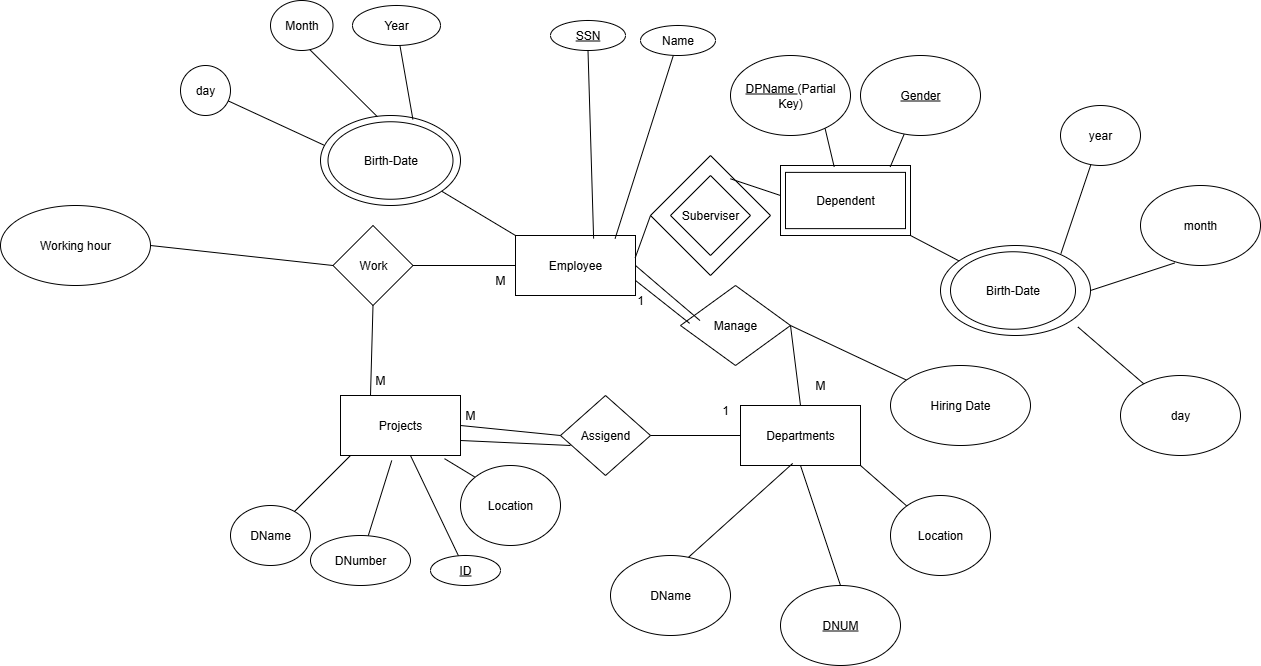

The diagram above was exported from draw.io. Its source (the exported page's mxGraphModel, read from the mxfile embedded in the PNG):
<mxGraphModel dx="2558" dy="856" grid="1" gridSize="10" guides="1" tooltips="1" connect="1" arrows="1" fold="1" page="1" pageScale="1" pageWidth="850" pageHeight="1100" math="0" shadow="0">
  <root>
    <mxCell id="0" />
    <mxCell id="1" parent="0" />
    <mxCell id="gV0S6WBN9MCvmeuUqXlB-1" value="Employee" style="rounded=0;whiteSpace=wrap;html=1;" vertex="1" parent="1">
      <mxGeometry x="365" y="540" width="120" height="60" as="geometry" />
    </mxCell>
    <mxCell id="gV0S6WBN9MCvmeuUqXlB-2" value="" style="endArrow=none;html=1;rounded=0;exitX=0.83;exitY=0.051;exitDx=0;exitDy=0;exitPerimeter=0;" edge="1" parent="1" source="gV0S6WBN9MCvmeuUqXlB-1" target="gV0S6WBN9MCvmeuUqXlB-3">
      <mxGeometry width="50" height="50" relative="1" as="geometry">
        <mxPoint x="490" y="550" as="sourcePoint" />
        <mxPoint x="475" y="510" as="targetPoint" />
      </mxGeometry>
    </mxCell>
    <mxCell id="gV0S6WBN9MCvmeuUqXlB-3" value="Name" style="ellipse;whiteSpace=wrap;html=1;" vertex="1" parent="1">
      <mxGeometry x="490" y="330" width="75" height="30" as="geometry" />
    </mxCell>
    <mxCell id="gV0S6WBN9MCvmeuUqXlB-4" value="&lt;u data--h-bstatus=&quot;0OBSERVED&quot;&gt;SSN&lt;/u&gt;" style="ellipse;whiteSpace=wrap;html=1;" vertex="1" parent="1">
      <mxGeometry x="400" y="325" width="75" height="30" as="geometry" />
    </mxCell>
    <mxCell id="gV0S6WBN9MCvmeuUqXlB-5" value="" style="endArrow=none;html=1;rounded=0;entryX=0.5;entryY=1;entryDx=0;entryDy=0;exitX=0.651;exitY=0.051;exitDx=0;exitDy=0;exitPerimeter=0;" edge="1" parent="1" source="gV0S6WBN9MCvmeuUqXlB-1" target="gV0S6WBN9MCvmeuUqXlB-4">
      <mxGeometry width="50" height="50" relative="1" as="geometry">
        <mxPoint x="390" y="550" as="sourcePoint" />
        <mxPoint x="494" y="509" as="targetPoint" />
      </mxGeometry>
    </mxCell>
    <mxCell id="gV0S6WBN9MCvmeuUqXlB-6" value="" style="endArrow=none;html=1;rounded=0;exitX=0;exitY=0;exitDx=0;exitDy=0;" edge="1" parent="1" source="gV0S6WBN9MCvmeuUqXlB-1" target="gV0S6WBN9MCvmeuUqXlB-7">
      <mxGeometry width="50" height="50" relative="1" as="geometry">
        <mxPoint x="390" y="550" as="sourcePoint" />
        <mxPoint x="250" y="470" as="targetPoint" />
      </mxGeometry>
    </mxCell>
    <mxCell id="gV0S6WBN9MCvmeuUqXlB-7" value="" style="ellipse;whiteSpace=wrap;html=1;" vertex="1" parent="1">
      <mxGeometry x="170" y="420" width="140" height="90" as="geometry" />
    </mxCell>
    <mxCell id="gV0S6WBN9MCvmeuUqXlB-8" value="Birth-Date" style="ellipse;whiteSpace=wrap;html=1;" vertex="1" parent="1">
      <mxGeometry x="177.5" y="426.25" width="125" height="77.5" as="geometry" />
    </mxCell>
    <mxCell id="gV0S6WBN9MCvmeuUqXlB-9" value="" style="endArrow=none;html=1;rounded=0;exitX=0.66;exitY=0.043;exitDx=0;exitDy=0;exitPerimeter=0;" edge="1" parent="1" source="gV0S6WBN9MCvmeuUqXlB-7" target="gV0S6WBN9MCvmeuUqXlB-10">
      <mxGeometry width="50" height="50" relative="1" as="geometry">
        <mxPoint x="210" y="490" as="sourcePoint" />
        <mxPoint x="262" y="350" as="targetPoint" />
      </mxGeometry>
    </mxCell>
    <mxCell id="gV0S6WBN9MCvmeuUqXlB-10" value="Year" style="ellipse;whiteSpace=wrap;html=1;" vertex="1" parent="1">
      <mxGeometry x="202" y="310" width="88" height="40" as="geometry" />
    </mxCell>
    <mxCell id="gV0S6WBN9MCvmeuUqXlB-11" value="" style="endArrow=none;html=1;rounded=0;entryX=0.406;entryY=0.013;entryDx=0;entryDy=0;entryPerimeter=0;exitX=0.58;exitY=0.922;exitDx=0;exitDy=0;exitPerimeter=0;" edge="1" parent="1" source="gV0S6WBN9MCvmeuUqXlB-12" target="gV0S6WBN9MCvmeuUqXlB-7">
      <mxGeometry width="50" height="50" relative="1" as="geometry">
        <mxPoint x="140" y="340" as="sourcePoint" />
        <mxPoint x="225" y="419" as="targetPoint" />
      </mxGeometry>
    </mxCell>
    <mxCell id="gV0S6WBN9MCvmeuUqXlB-12" value="Month" style="ellipse;whiteSpace=wrap;html=1;" vertex="1" parent="1">
      <mxGeometry x="120" y="305" width="62.5" height="50" as="geometry" />
    </mxCell>
    <mxCell id="gV0S6WBN9MCvmeuUqXlB-13" value="" style="endArrow=none;html=1;rounded=0;exitX=0.023;exitY=0.328;exitDx=0;exitDy=0;exitPerimeter=0;" edge="1" parent="1" source="gV0S6WBN9MCvmeuUqXlB-7" target="gV0S6WBN9MCvmeuUqXlB-14">
      <mxGeometry width="50" height="50" relative="1" as="geometry">
        <mxPoint x="210" y="490" as="sourcePoint" />
        <mxPoint x="90" y="380" as="targetPoint" />
      </mxGeometry>
    </mxCell>
    <mxCell id="gV0S6WBN9MCvmeuUqXlB-14" value="day" style="ellipse;whiteSpace=wrap;html=1;" vertex="1" parent="1">
      <mxGeometry x="30" y="370" width="50" height="50" as="geometry" />
    </mxCell>
    <mxCell id="gV0S6WBN9MCvmeuUqXlB-15" value="Departments" style="rounded=0;whiteSpace=wrap;html=1;" vertex="1" parent="1">
      <mxGeometry x="590" y="710" width="120" height="60" as="geometry" />
    </mxCell>
    <mxCell id="gV0S6WBN9MCvmeuUqXlB-17" value="" style="endArrow=none;html=1;rounded=0;entryX=0.435;entryY=0.965;entryDx=0;entryDy=0;entryPerimeter=0;exitX=0.648;exitY=0.025;exitDx=0;exitDy=0;exitPerimeter=0;" edge="1" parent="1" source="gV0S6WBN9MCvmeuUqXlB-18" target="gV0S6WBN9MCvmeuUqXlB-15">
      <mxGeometry width="50" height="50" relative="1" as="geometry">
        <mxPoint x="650" y="880" as="sourcePoint" />
        <mxPoint x="620" y="770" as="targetPoint" />
      </mxGeometry>
    </mxCell>
    <mxCell id="gV0S6WBN9MCvmeuUqXlB-18" value="DName" style="ellipse;whiteSpace=wrap;html=1;" vertex="1" parent="1">
      <mxGeometry x="460" y="860" width="120" height="80" as="geometry" />
    </mxCell>
    <mxCell id="gV0S6WBN9MCvmeuUqXlB-19" value="" style="endArrow=none;html=1;rounded=0;entryX=0.5;entryY=1;entryDx=0;entryDy=0;" edge="1" parent="1" target="gV0S6WBN9MCvmeuUqXlB-15">
      <mxGeometry width="50" height="50" relative="1" as="geometry">
        <mxPoint x="690" y="890" as="sourcePoint" />
        <mxPoint x="650" y="630" as="targetPoint" />
      </mxGeometry>
    </mxCell>
    <mxCell id="gV0S6WBN9MCvmeuUqXlB-20" value="&lt;u data--h-bstatus=&quot;0OBSERVED&quot;&gt;DNUM&lt;/u&gt;" style="ellipse;whiteSpace=wrap;html=1;" vertex="1" parent="1">
      <mxGeometry x="630" y="890" width="120" height="80" as="geometry" />
    </mxCell>
    <mxCell id="gV0S6WBN9MCvmeuUqXlB-21" value="" style="endArrow=none;html=1;rounded=0;exitX=1;exitY=1;exitDx=0;exitDy=0;" edge="1" parent="1" source="gV0S6WBN9MCvmeuUqXlB-15" target="gV0S6WBN9MCvmeuUqXlB-22">
      <mxGeometry width="50" height="50" relative="1" as="geometry">
        <mxPoint x="600" y="680" as="sourcePoint" />
        <mxPoint x="800" y="840" as="targetPoint" />
      </mxGeometry>
    </mxCell>
    <mxCell id="gV0S6WBN9MCvmeuUqXlB-22" value="Location" style="ellipse;whiteSpace=wrap;html=1;" vertex="1" parent="1">
      <mxGeometry x="740" y="800" width="100" height="80" as="geometry" />
    </mxCell>
    <mxCell id="gV0S6WBN9MCvmeuUqXlB-23" value="Projects" style="rounded=0;whiteSpace=wrap;html=1;" vertex="1" parent="1">
      <mxGeometry x="190" y="700" width="120" height="60" as="geometry" />
    </mxCell>
    <mxCell id="gV0S6WBN9MCvmeuUqXlB-24" value="" style="endArrow=none;html=1;rounded=0;" edge="1" parent="1" target="gV0S6WBN9MCvmeuUqXlB-25">
      <mxGeometry width="50" height="50" relative="1" as="geometry">
        <mxPoint x="200" y="760" as="sourcePoint" />
        <mxPoint x="140" y="850" as="targetPoint" />
      </mxGeometry>
    </mxCell>
    <mxCell id="gV0S6WBN9MCvmeuUqXlB-25" value="DName" style="ellipse;whiteSpace=wrap;html=1;" vertex="1" parent="1">
      <mxGeometry x="80" y="810" width="80" height="60" as="geometry" />
    </mxCell>
    <mxCell id="gV0S6WBN9MCvmeuUqXlB-26" value="" style="endArrow=none;html=1;rounded=0;exitX=0.427;exitY=1.084;exitDx=0;exitDy=0;exitPerimeter=0;" edge="1" parent="1" source="gV0S6WBN9MCvmeuUqXlB-23" target="gV0S6WBN9MCvmeuUqXlB-27">
      <mxGeometry width="50" height="50" relative="1" as="geometry">
        <mxPoint x="320" y="760" as="sourcePoint" />
        <mxPoint x="250" y="870" as="targetPoint" />
      </mxGeometry>
    </mxCell>
    <mxCell id="gV0S6WBN9MCvmeuUqXlB-27" value="DNumber" style="ellipse;whiteSpace=wrap;html=1;" vertex="1" parent="1">
      <mxGeometry x="160" y="840" width="100" height="50" as="geometry" />
    </mxCell>
    <mxCell id="gV0S6WBN9MCvmeuUqXlB-28" value="" style="endArrow=none;html=1;rounded=0;exitX=0.583;exitY=1;exitDx=0;exitDy=0;exitPerimeter=0;" edge="1" parent="1" source="gV0S6WBN9MCvmeuUqXlB-23" target="gV0S6WBN9MCvmeuUqXlB-29">
      <mxGeometry width="50" height="50" relative="1" as="geometry">
        <mxPoint x="320" y="760" as="sourcePoint" />
        <mxPoint x="320" y="840" as="targetPoint" />
      </mxGeometry>
    </mxCell>
    <mxCell id="gV0S6WBN9MCvmeuUqXlB-29" value="&lt;u data--h-bstatus=&quot;0OBSERVED&quot;&gt;ID&lt;/u&gt;" style="ellipse;whiteSpace=wrap;html=1;" vertex="1" parent="1">
      <mxGeometry x="280" y="860" width="70" height="30" as="geometry" />
    </mxCell>
    <mxCell id="gV0S6WBN9MCvmeuUqXlB-30" value="" style="endArrow=none;html=1;rounded=0;exitX=0.867;exitY=1.053;exitDx=0;exitDy=0;exitPerimeter=0;entryX=0;entryY=0;entryDx=0;entryDy=0;" edge="1" parent="1" source="gV0S6WBN9MCvmeuUqXlB-23" target="gV0S6WBN9MCvmeuUqXlB-31">
      <mxGeometry width="50" height="50" relative="1" as="geometry">
        <mxPoint x="320" y="760" as="sourcePoint" />
        <mxPoint x="330" y="820" as="targetPoint" />
      </mxGeometry>
    </mxCell>
    <mxCell id="gV0S6WBN9MCvmeuUqXlB-38" value="" style="rounded=0;whiteSpace=wrap;html=1;" vertex="1" parent="1">
      <mxGeometry x="630" y="470" width="130" height="70" as="geometry" />
    </mxCell>
    <mxCell id="gV0S6WBN9MCvmeuUqXlB-31" value="Location" style="ellipse;whiteSpace=wrap;html=1;" vertex="1" parent="1">
      <mxGeometry x="310" y="770" width="100" height="80" as="geometry" />
    </mxCell>
    <mxCell id="gV0S6WBN9MCvmeuUqXlB-39" value="" style="endArrow=none;html=1;rounded=0;entryX=0.413;entryY=0.02;entryDx=0;entryDy=0;entryPerimeter=0;exitX=0.648;exitY=0.025;exitDx=0;exitDy=0;exitPerimeter=0;" edge="1" source="gV0S6WBN9MCvmeuUqXlB-40" target="gV0S6WBN9MCvmeuUqXlB-38" parent="1">
      <mxGeometry width="50" height="50" relative="1" as="geometry">
        <mxPoint x="660" y="890" as="sourcePoint" />
        <mxPoint x="630" y="780" as="targetPoint" />
      </mxGeometry>
    </mxCell>
    <mxCell id="gV0S6WBN9MCvmeuUqXlB-40" value="&lt;u&gt;DPName &lt;/u&gt;(Partial Key)" style="ellipse;whiteSpace=wrap;html=1;" vertex="1" parent="1">
      <mxGeometry x="580" y="360" width="120" height="80" as="geometry" />
    </mxCell>
    <mxCell id="gV0S6WBN9MCvmeuUqXlB-41" value="" style="endArrow=none;html=1;rounded=0;entryX=0.844;entryY=0.02;entryDx=0;entryDy=0;entryPerimeter=0;" edge="1" target="gV0S6WBN9MCvmeuUqXlB-38" parent="1" source="gV0S6WBN9MCvmeuUqXlB-42">
      <mxGeometry width="50" height="50" relative="1" as="geometry">
        <mxPoint x="720" y="660" as="sourcePoint" />
        <mxPoint x="660" y="640" as="targetPoint" />
        <Array as="points" />
      </mxGeometry>
    </mxCell>
    <mxCell id="gV0S6WBN9MCvmeuUqXlB-42" value="&lt;u data--h-bstatus=&quot;0OBSERVED&quot;&gt;Gender&lt;/u&gt;" style="ellipse;whiteSpace=wrap;html=1;" vertex="1" parent="1">
      <mxGeometry x="710" y="360" width="120" height="80" as="geometry" />
    </mxCell>
    <mxCell id="gV0S6WBN9MCvmeuUqXlB-43" value="" style="endArrow=none;html=1;rounded=0;exitX=1;exitY=1;exitDx=0;exitDy=0;" edge="1" source="gV0S6WBN9MCvmeuUqXlB-38" target="gV0S6WBN9MCvmeuUqXlB-44" parent="1">
      <mxGeometry width="50" height="50" relative="1" as="geometry">
        <mxPoint x="610" y="690" as="sourcePoint" />
        <mxPoint x="810" y="850" as="targetPoint" />
      </mxGeometry>
    </mxCell>
    <mxCell id="gV0S6WBN9MCvmeuUqXlB-44" value="" style="ellipse;whiteSpace=wrap;html=1;" vertex="1" parent="1">
      <mxGeometry x="790" y="550" width="150" height="90" as="geometry" />
    </mxCell>
    <mxCell id="gV0S6WBN9MCvmeuUqXlB-45" value="Birth-Date" style="ellipse;whiteSpace=wrap;html=1;" vertex="1" parent="1">
      <mxGeometry x="800" y="556.25" width="125" height="77.5" as="geometry" />
    </mxCell>
    <mxCell id="gV0S6WBN9MCvmeuUqXlB-46" value="" style="endArrow=none;html=1;rounded=0;exitX=0.803;exitY=0.089;exitDx=0;exitDy=0;exitPerimeter=0;" edge="1" parent="1" source="gV0S6WBN9MCvmeuUqXlB-44" target="gV0S6WBN9MCvmeuUqXlB-47">
      <mxGeometry width="50" height="50" relative="1" as="geometry">
        <mxPoint x="800" y="570" as="sourcePoint" />
        <mxPoint x="970" y="430" as="targetPoint" />
      </mxGeometry>
    </mxCell>
    <mxCell id="gV0S6WBN9MCvmeuUqXlB-47" value="year" style="ellipse;whiteSpace=wrap;html=1;" vertex="1" parent="1">
      <mxGeometry x="910" y="410" width="80" height="60" as="geometry" />
    </mxCell>
    <mxCell id="gV0S6WBN9MCvmeuUqXlB-48" value="" style="endArrow=none;html=1;rounded=0;entryX=1;entryY=0.5;entryDx=0;entryDy=0;exitX=0.286;exitY=0.968;exitDx=0;exitDy=0;exitPerimeter=0;" edge="1" parent="1" source="gV0S6WBN9MCvmeuUqXlB-50" target="gV0S6WBN9MCvmeuUqXlB-44">
      <mxGeometry width="50" height="50" relative="1" as="geometry">
        <mxPoint x="1110" y="520" as="sourcePoint" />
        <mxPoint x="850" y="520" as="targetPoint" />
      </mxGeometry>
    </mxCell>
    <mxCell id="gV0S6WBN9MCvmeuUqXlB-50" value="month" style="ellipse;whiteSpace=wrap;html=1;" vertex="1" parent="1">
      <mxGeometry x="990" y="490" width="120" height="80" as="geometry" />
    </mxCell>
    <mxCell id="gV0S6WBN9MCvmeuUqXlB-51" value="" style="endArrow=none;html=1;rounded=0;exitX=0.916;exitY=0.905;exitDx=0;exitDy=0;exitPerimeter=0;" edge="1" parent="1" source="gV0S6WBN9MCvmeuUqXlB-44" target="gV0S6WBN9MCvmeuUqXlB-52">
      <mxGeometry width="50" height="50" relative="1" as="geometry">
        <mxPoint x="800" y="570" as="sourcePoint" />
        <mxPoint x="1030" y="720" as="targetPoint" />
      </mxGeometry>
    </mxCell>
    <mxCell id="gV0S6WBN9MCvmeuUqXlB-52" value="day" style="ellipse;whiteSpace=wrap;html=1;" vertex="1" parent="1">
      <mxGeometry x="970" y="680" width="120" height="80" as="geometry" />
    </mxCell>
    <mxCell id="gV0S6WBN9MCvmeuUqXlB-53" value="Assigend" style="rhombus;whiteSpace=wrap;html=1;" vertex="1" parent="1">
      <mxGeometry x="410" y="700" width="90" height="80" as="geometry" />
    </mxCell>
    <mxCell id="gV0S6WBN9MCvmeuUqXlB-57" value="" style="endArrow=none;html=1;rounded=0;exitX=1;exitY=0.5;exitDx=0;exitDy=0;entryX=0;entryY=0.5;entryDx=0;entryDy=0;" edge="1" parent="1" source="gV0S6WBN9MCvmeuUqXlB-23" target="gV0S6WBN9MCvmeuUqXlB-53">
      <mxGeometry width="50" height="50" relative="1" as="geometry">
        <mxPoint x="460" y="870" as="sourcePoint" />
        <mxPoint x="510" y="820" as="targetPoint" />
      </mxGeometry>
    </mxCell>
    <mxCell id="gV0S6WBN9MCvmeuUqXlB-59" value="" style="endArrow=none;html=1;rounded=0;exitX=1;exitY=0.5;exitDx=0;exitDy=0;" edge="1" parent="1" source="gV0S6WBN9MCvmeuUqXlB-53">
      <mxGeometry width="50" height="50" relative="1" as="geometry">
        <mxPoint x="500" y="740" as="sourcePoint" />
        <mxPoint x="590" y="740" as="targetPoint" />
      </mxGeometry>
    </mxCell>
    <mxCell id="gV0S6WBN9MCvmeuUqXlB-58" value="1" style="text;html=1;align=center;verticalAlign=middle;whiteSpace=wrap;rounded=0;" vertex="1" parent="1">
      <mxGeometry x="560" y="700" width="30" height="30" as="geometry" />
    </mxCell>
    <mxCell id="gV0S6WBN9MCvmeuUqXlB-60" value="M" style="text;html=1;align=center;verticalAlign=middle;whiteSpace=wrap;rounded=0;" vertex="1" parent="1">
      <mxGeometry x="290" y="705" width="60" height="30" as="geometry" />
    </mxCell>
    <mxCell id="gV0S6WBN9MCvmeuUqXlB-65" value="" style="endArrow=none;html=1;rounded=0;entryX=0;entryY=0.5;entryDx=0;entryDy=0;exitX=1;exitY=0.75;exitDx=0;exitDy=0;" edge="1" parent="1" source="gV0S6WBN9MCvmeuUqXlB-23">
      <mxGeometry width="50" height="50" relative="1" as="geometry">
        <mxPoint x="320" y="740" as="sourcePoint" />
        <mxPoint x="420" y="750" as="targetPoint" />
      </mxGeometry>
    </mxCell>
    <mxCell id="gV0S6WBN9MCvmeuUqXlB-66" value="Manage" style="rhombus;whiteSpace=wrap;html=1;" vertex="1" parent="1">
      <mxGeometry x="530" y="590" width="110" height="80" as="geometry" />
    </mxCell>
    <mxCell id="gV0S6WBN9MCvmeuUqXlB-68" value="" style="endArrow=none;html=1;rounded=0;exitX=1;exitY=0.5;exitDx=0;exitDy=0;entryX=0.5;entryY=0;entryDx=0;entryDy=0;" edge="1" parent="1" source="gV0S6WBN9MCvmeuUqXlB-66" target="gV0S6WBN9MCvmeuUqXlB-15">
      <mxGeometry width="50" height="50" relative="1" as="geometry">
        <mxPoint x="710" y="700" as="sourcePoint" />
        <mxPoint x="650" y="700" as="targetPoint" />
      </mxGeometry>
    </mxCell>
    <mxCell id="gV0S6WBN9MCvmeuUqXlB-69" value="" style="endArrow=none;html=1;rounded=0;exitX=1;exitY=0.75;exitDx=0;exitDy=0;entryX=0.083;entryY=0.473;entryDx=0;entryDy=0;entryPerimeter=0;" edge="1" parent="1" source="gV0S6WBN9MCvmeuUqXlB-1" target="gV0S6WBN9MCvmeuUqXlB-66">
      <mxGeometry width="50" height="50" relative="1" as="geometry">
        <mxPoint x="710" y="700" as="sourcePoint" />
        <mxPoint x="760" y="650" as="targetPoint" />
      </mxGeometry>
    </mxCell>
    <mxCell id="gV0S6WBN9MCvmeuUqXlB-70" value="1" style="text;html=1;align=center;verticalAlign=middle;whiteSpace=wrap;rounded=0;" vertex="1" parent="1">
      <mxGeometry x="475" y="590" width="30" height="30" as="geometry" />
    </mxCell>
    <mxCell id="gV0S6WBN9MCvmeuUqXlB-71" value="M" style="text;html=1;align=center;verticalAlign=middle;whiteSpace=wrap;rounded=0;" vertex="1" parent="1">
      <mxGeometry x="660" y="675" width="20" height="30" as="geometry" />
    </mxCell>
    <mxCell id="gV0S6WBN9MCvmeuUqXlB-72" value="" style="endArrow=none;html=1;rounded=0;exitX=1;exitY=0.5;exitDx=0;exitDy=0;" edge="1" parent="1" source="gV0S6WBN9MCvmeuUqXlB-66" target="gV0S6WBN9MCvmeuUqXlB-73">
      <mxGeometry width="50" height="50" relative="1" as="geometry">
        <mxPoint x="710" y="700" as="sourcePoint" />
        <mxPoint x="760" y="650" as="targetPoint" />
      </mxGeometry>
    </mxCell>
    <mxCell id="gV0S6WBN9MCvmeuUqXlB-73" value="Hiring Date" style="ellipse;whiteSpace=wrap;html=1;" vertex="1" parent="1">
      <mxGeometry x="740" y="670" width="140" height="80" as="geometry" />
    </mxCell>
    <mxCell id="gV0S6WBN9MCvmeuUqXlB-74" value="" style="endArrow=none;html=1;rounded=0;entryX=0.177;entryY=0.438;entryDx=0;entryDy=0;entryPerimeter=0;exitX=1;exitY=0.5;exitDx=0;exitDy=0;" edge="1" parent="1" source="gV0S6WBN9MCvmeuUqXlB-1" target="gV0S6WBN9MCvmeuUqXlB-66">
      <mxGeometry width="50" height="50" relative="1" as="geometry">
        <mxPoint x="530" y="570" as="sourcePoint" />
        <mxPoint x="549" y="638" as="targetPoint" />
        <Array as="points">
          <mxPoint x="520" y="600" />
        </Array>
      </mxGeometry>
    </mxCell>
    <mxCell id="gV0S6WBN9MCvmeuUqXlB-76" value="Work" style="rhombus;whiteSpace=wrap;html=1;" vertex="1" parent="1">
      <mxGeometry x="182.5" y="530" width="80" height="80" as="geometry" />
    </mxCell>
    <mxCell id="gV0S6WBN9MCvmeuUqXlB-77" value="" style="endArrow=none;html=1;rounded=0;exitX=1;exitY=0.5;exitDx=0;exitDy=0;entryX=0;entryY=0.5;entryDx=0;entryDy=0;" edge="1" parent="1" source="gV0S6WBN9MCvmeuUqXlB-76" target="gV0S6WBN9MCvmeuUqXlB-1">
      <mxGeometry width="50" height="50" relative="1" as="geometry">
        <mxPoint x="360" y="640" as="sourcePoint" />
        <mxPoint x="410" y="590" as="targetPoint" />
      </mxGeometry>
    </mxCell>
    <mxCell id="gV0S6WBN9MCvmeuUqXlB-78" value="" style="endArrow=none;html=1;rounded=0;exitX=0.25;exitY=0;exitDx=0;exitDy=0;entryX=0.5;entryY=1;entryDx=0;entryDy=0;" edge="1" parent="1" source="gV0S6WBN9MCvmeuUqXlB-23" target="gV0S6WBN9MCvmeuUqXlB-76">
      <mxGeometry width="50" height="50" relative="1" as="geometry">
        <mxPoint x="360" y="640" as="sourcePoint" />
        <mxPoint x="410" y="590" as="targetPoint" />
      </mxGeometry>
    </mxCell>
    <mxCell id="gV0S6WBN9MCvmeuUqXlB-80" value="M" style="text;html=1;align=center;verticalAlign=middle;whiteSpace=wrap;rounded=0;" vertex="1" parent="1">
      <mxGeometry x="340" y="570" width="20" height="30" as="geometry" />
    </mxCell>
    <mxCell id="gV0S6WBN9MCvmeuUqXlB-81" value="M" style="text;html=1;align=center;verticalAlign=middle;whiteSpace=wrap;rounded=0;" vertex="1" parent="1">
      <mxGeometry x="220" y="670" width="20" height="30" as="geometry" />
    </mxCell>
    <mxCell id="gV0S6WBN9MCvmeuUqXlB-85" value="Dependent" style="rounded=0;whiteSpace=wrap;html=1;" vertex="1" parent="1">
      <mxGeometry x="635" y="476.88" width="120" height="56.25" as="geometry" />
    </mxCell>
    <mxCell id="gV0S6WBN9MCvmeuUqXlB-82" value="Working hour" style="ellipse;whiteSpace=wrap;html=1;" vertex="1" parent="1">
      <mxGeometry x="-150" y="510" width="150" height="80" as="geometry" />
    </mxCell>
    <mxCell id="gV0S6WBN9MCvmeuUqXlB-84" value="" style="endArrow=none;html=1;rounded=0;entryX=1;entryY=0.5;entryDx=0;entryDy=0;exitX=0;exitY=0.5;exitDx=0;exitDy=0;" edge="1" parent="1" source="gV0S6WBN9MCvmeuUqXlB-76" target="gV0S6WBN9MCvmeuUqXlB-82">
      <mxGeometry width="50" height="50" relative="1" as="geometry">
        <mxPoint x="360" y="640" as="sourcePoint" />
        <mxPoint x="410" y="590" as="targetPoint" />
      </mxGeometry>
    </mxCell>
    <mxCell id="gV0S6WBN9MCvmeuUqXlB-86" value="" style="rhombus;whiteSpace=wrap;html=1;" vertex="1" parent="1">
      <mxGeometry x="500" y="460" width="120" height="120" as="geometry" />
    </mxCell>
    <mxCell id="gV0S6WBN9MCvmeuUqXlB-87" value="Suberviser" style="rhombus;whiteSpace=wrap;html=1;" vertex="1" parent="1">
      <mxGeometry x="520" y="480" width="80" height="80" as="geometry" />
    </mxCell>
    <mxCell id="gV0S6WBN9MCvmeuUqXlB-88" value="" style="endArrow=none;html=1;rounded=0;exitX=0.997;exitY=0.375;exitDx=0;exitDy=0;exitPerimeter=0;entryX=0;entryY=0.5;entryDx=0;entryDy=0;" edge="1" parent="1" source="gV0S6WBN9MCvmeuUqXlB-1" target="gV0S6WBN9MCvmeuUqXlB-86">
      <mxGeometry width="50" height="50" relative="1" as="geometry">
        <mxPoint x="700" y="600" as="sourcePoint" />
        <mxPoint x="750" y="550" as="targetPoint" />
      </mxGeometry>
    </mxCell>
    <mxCell id="gV0S6WBN9MCvmeuUqXlB-89" value="" style="endArrow=none;html=1;rounded=0;exitX=0.666;exitY=0.194;exitDx=0;exitDy=0;exitPerimeter=0;" edge="1" parent="1" source="gV0S6WBN9MCvmeuUqXlB-86">
      <mxGeometry width="50" height="50" relative="1" as="geometry">
        <mxPoint x="700" y="600" as="sourcePoint" />
        <mxPoint x="630" y="500" as="targetPoint" />
      </mxGeometry>
    </mxCell>
  </root>
</mxGraphModel>